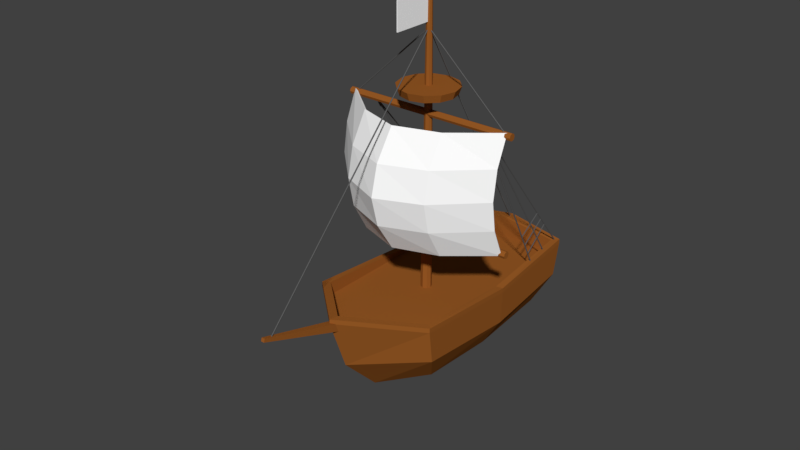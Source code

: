 # Source: ship.blend  (saved by Blender 2.79.0; exported with 4.5.12 LTS)
import bpy
from mathutils import Matrix  # noqa: F401  (used for matrix-valued properties, if any)

bpy.ops.wm.read_factory_settings(use_empty=True)
scene = bpy.context.scene
scene.name = 'Scene'

# ---- collections
col_collection_1 = bpy.data.collections.new('Collection 1'); scene.collection.children.link(col_collection_1)

# ---- materials (node trees are filled in below, after node groups)
mat_ship_sail = bpy.data.materials.new('ship_sail')
mat_ship_sail.alpha_threshold = 0.0
mat_ship_sail.diffuse_color = (1.0, 1.0, 1.0, 1.0)
mat_ship_sail.roughness = 0.5
mat_ship_rope = bpy.data.materials.new('ship_rope')
mat_ship_rope.alpha_threshold = 0.0
mat_ship_rope.diffuse_color = (0.1107, 0.1107, 0.1107, 1.0)
mat_ship_rope.roughness = 0.5
mat_ship_wood = bpy.data.materials.new('ship_wood')
mat_ship_wood.alpha_threshold = 0.0
mat_ship_wood.diffuse_color = (0.3185, 0.1038, 0.01936, 1.0)
mat_ship_wood.roughness = 0.5

# ---- material node trees
mat_ship_sail.use_nodes = True; mat_ship_sail.node_tree.nodes.clear()
_N = mat_ship_sail.node_tree.nodes; _L = mat_ship_sail.node_tree.links
n0 = _N.new('ShaderNodeOutputMaterial'); n0.name = 'Material Output'; n0.location = (300, 300)
n1 = _N.new('ShaderNodeBsdfDiffuse'); n1.name = 'Diffuse BSDF'; n1.location = (10, 300)
n1.inputs[0].default_value = (1.0, 1.0, 1.0, 1.0)
_L.new(n1.outputs[0], n0.inputs[0])
n0.is_active_output = True
mat_ship_rope.use_nodes = True; mat_ship_rope.node_tree.nodes.clear()
_N = mat_ship_rope.node_tree.nodes; _L = mat_ship_rope.node_tree.links
n0 = _N.new('ShaderNodeOutputMaterial'); n0.name = 'Material Output'; n0.location = (300, 300)
n1 = _N.new('ShaderNodeBsdfDiffuse'); n1.name = 'Diffuse BSDF'; n1.location = (10, 300)
n1.inputs[0].default_value = (0.1107, 0.1107, 0.1107, 1.0)
_L.new(n1.outputs[0], n0.inputs[0])
n0.is_active_output = True
mat_ship_wood.use_nodes = True; mat_ship_wood.node_tree.nodes.clear()
_N = mat_ship_wood.node_tree.nodes; _L = mat_ship_wood.node_tree.links
n0 = _N.new('ShaderNodeOutputMaterial'); n0.name = 'Material Output'; n0.location = (300, 300)
n1 = _N.new('ShaderNodeBsdfDiffuse'); n1.name = 'Diffuse BSDF'; n1.location = (10, 300)
n1.inputs[0].default_value = (0.3185, 0.1038, 0.01936, 1.0)
_L.new(n1.outputs[0], n0.inputs[0])
n0.is_active_output = True

# ---- world
world_world = bpy.data.worlds.new('World'); scene.world = world_world
world_world.color = (0.05088, 0.05088, 0.05088)
world_world.use_sun_shadow = False
world_world.sun_shadow_jitter_overblur = 0.0
world_world.cycles.sampling_method = 'MANUAL'

# ---- meshes
me_plane_001 = bpy.data.meshes.new('Plane.001')
me_plane_001.from_pydata([(-1.6, -1.0, -1.219), (1.6, -1.0, -1.219), (-1.6, 1.0, -1.219), (1.6, 1.0, -1.219), (-1.6, 6.724e-08, -1.538), (-6.108e-16, -1.0, -2.151), (1.6, 6.724e-08, -1.538), (-3.444e-16, 1.0, -2.151), (-5.902e-16, 1.162e-07, -2.658), (-1.6, -0.5, -1.454), (0.8, -1.0, -1.88), (1.6, 0.5, -1.454), (-0.8, 1.0, -1.88), (-1.6, 0.5, -1.454), (-0.8, -1.0, -1.88), (1.6, -0.5, -1.454), (0.8, 1.0, -1.88), (-4.922e-16, 0.5, -2.517), (-6.255e-16, -0.5, -2.517), (-0.8, 1.014e-07, -2.319), (0.8, 1.014e-07, -2.319), (0.8, -0.5, -2.201), (-0.8, -0.5, -2.201), (-0.8, 0.5, -2.201), (0.8, 0.5, -2.201), (-1.618, -1.012, -1.24), (1.618, -1.012, -1.24), (-1.618, 1.012, -1.24), (1.618, 1.012, -1.24), (-1.621, 6.724e-08, -1.56), (-6.108e-16, -1.017, -2.176), (1.621, 6.724e-08, -1.56), (-3.444e-16, 1.017, -2.176), (-5.902e-16, 1.162e-07, -2.688), (-1.619, -0.5085, -1.475), (0.8145, -1.014, -1.902), (1.619, 0.5085, -1.475), (-0.8145, 1.014, -1.902), (-1.619, 0.5085, -1.475), (-0.8145, -1.014, -1.902), (1.619, -0.5085, -1.475), (0.8145, 1.014, -1.902), (-4.922e-16, 0.512, -2.544), (-6.255e-16, -0.512, -2.544), (-0.816, 1.014e-07, -2.344), (0.816, 1.014e-07, -2.344), (0.8149, -0.5101, -2.225), (-0.8149, -0.5101, -2.225), (-0.8149, 0.5101, -2.225), (0.8149, 0.5101, -2.225)], [], [(24, 11, 3, 16), (23, 17, 7, 12), (22, 18, 8, 19), (21, 15, 6, 20), (18, 21, 20, 8), (5, 10, 21, 18), (10, 1, 15, 21), (9, 22, 19, 4), (0, 14, 22, 9), (14, 5, 18, 22), (13, 23, 12, 2), (4, 19, 23, 13), (19, 8, 17, 23), (17, 24, 16, 7), (8, 20, 24, 17), (20, 6, 11, 24), (49, 41, 28, 36), (48, 37, 32, 42), (47, 44, 33, 43), (46, 45, 31, 40), (43, 33, 45, 46), (30, 43, 46, 35), (35, 46, 40, 26), (34, 29, 44, 47), (25, 34, 47, 39), (39, 47, 43, 30), (38, 27, 37, 48), (29, 38, 48, 44), (44, 48, 42, 33), (42, 32, 41, 49), (33, 42, 49, 45), (45, 49, 36, 31), (0, 9, 34, 25), (1, 10, 35, 26), (3, 11, 36, 28), (2, 12, 37, 27), (4, 13, 38, 29), (5, 14, 39, 30), (6, 15, 40, 31), (7, 16, 41, 32), (9, 4, 29, 34), (10, 5, 30, 35), (11, 6, 31, 36), (12, 7, 32, 37), (13, 2, 27, 38), (14, 0, 25, 39), (15, 1, 26, 40), (16, 3, 28, 41)])
me_plane_001.materials.append(mat_ship_sail)
me_plane_001.use_remesh_preserve_volume = False
me_plane_001.use_remesh_preserve_attributes = False
me_plane_001.use_mirror_vertex_groups = False
me_plane_001.update()
me_cylinder_005 = bpy.data.meshes.new('Cylinder.005')
me_cylinder_005.from_pydata([(5.106e-14, 84.78, -442.7), (2.244e-15, -3.552, -2.595), (0.9511, 84.09, -442.7), (0.9511, -4.243, -2.595), (0.5878, 82.97, -442.7), (0.5878, -5.361, -2.595), (-0.5878, 82.97, -442.7), (-0.5878, -5.361, -2.595), (-0.9511, 84.09, -442.7), (-0.9511, -4.243, -2.595), (1.946e-13, -330.9, -413.3), (4.796e-14, 83.37, -444.7), (0.9511, -331.0, -412.6), (0.9511, 83.31, -444.0), (0.5878, -331.1, -411.5), (0.5878, 83.22, -442.9), (-0.5878, -331.1, -411.5), (-0.5878, 83.22, -442.9), (-0.9511, -331.0, -412.6), (-0.9511, 83.31, -444.0), (-0.3244, 84.2, -443.5), (-128.4, -11.89, -376.2), (0.07198, 84.28, -442.4), (-128.0, -11.8, -375.1), (0.7133, 83.33, -442.2), (-127.4, -12.76, -374.9), (0.7133, 82.65, -443.1), (-127.4, -13.44, -375.9), (0.07198, 83.19, -444.0), (-128.0, -12.9, -376.7), (0.3244, 84.2, -443.5), (128.4, -11.89, -376.2), (-0.07198, 84.28, -442.4), (128.0, -11.8, -375.1), (-0.7133, 83.33, -442.2), (127.4, -12.76, -374.9), (-0.7133, 82.65, -443.1), (127.4, -13.44, -375.9), (-0.07198, 83.19, -444.0), (128.0, -12.9, -376.7), (92.59, -14.94, -374.2), (85.73, -338.1, -401.3), (91.64, -15.12, -374.9), (84.78, -338.2, -402.0), (92.0, -15.41, -375.9), (85.15, -338.5, -403.1), (93.18, -15.41, -375.9), (86.32, -338.5, -403.1), (93.54, -15.12, -374.9), (86.68, -338.2, -402.0), (92.59, -15.14, -374.5), (86.76, -321.6, -371.8), (91.64, -15.32, -375.1), (85.81, -321.8, -372.5), (92.0, -15.61, -376.2), (86.17, -322.1, -373.6), (93.18, -15.61, -376.2), (87.35, -322.1, -373.6), (93.54, -15.32, -375.1), (87.71, -321.8, -372.5), (92.59, -14.94, -374.2), (89.16, -303.3, -339.8), (91.64, -15.12, -374.9), (88.21, -303.5, -340.5), (92.0, -15.41, -375.9), (88.58, -303.8, -341.5), (93.18, -15.41, -375.9), (89.75, -303.8, -341.5), (93.54, -15.12, -374.9), (90.11, -303.5, -340.5), (89.89, -244.5, -347.5), (87.69, -250.1, -394.7), (89.2, -244.0, -347.5), (86.99, -249.6, -394.6), (89.46, -243.2, -347.5), (87.26, -248.8, -394.6), (90.32, -243.2, -347.5), (88.12, -248.8, -394.6), (90.59, -244.0, -347.5), (88.38, -249.6, -394.6), (89.69, -264.3, -345.3), (87.25, -268.2, -396.3), (88.99, -263.8, -345.3), (86.56, -267.7, -396.3), (89.26, -262.9, -345.3), (86.82, -266.9, -396.2), (90.12, -262.9, -345.3), (87.68, -266.9, -396.2), (90.38, -263.8, -345.3), (87.95, -267.7, -396.3), (89.38, -284.7, -342.9), (86.9, -285.3, -397.7), (88.68, -284.2, -342.9), (86.2, -284.8, -397.7), (88.95, -283.4, -342.9), (86.47, -283.9, -397.6), (89.81, -283.4, -342.9), (87.33, -283.9, -397.6), (90.07, -284.2, -342.9), (87.59, -284.8, -397.7), (-92.59, -14.94, -374.2), (-85.73, -338.1, -401.3), (-91.64, -15.12, -374.9), (-84.78, -338.2, -402.0), (-92.0, -15.41, -375.9), (-85.15, -338.5, -403.1), (-93.18, -15.41, -375.9), (-86.32, -338.5, -403.1), (-93.54, -15.12, -374.9), (-86.68, -338.2, -402.0), (-92.59, -15.14, -374.5), (-86.76, -321.6, -371.8), (-91.64, -15.32, -375.1), (-85.81, -321.8, -372.5), (-92.0, -15.61, -376.2), (-86.17, -322.1, -373.6), (-93.18, -15.61, -376.2), (-87.35, -322.1, -373.6), (-93.54, -15.32, -375.1), (-87.71, -321.8, -372.5), (-92.59, -14.94, -374.2), (-89.16, -303.3, -339.8), (-91.64, -15.12, -374.9), (-88.21, -303.5, -340.5), (-92.0, -15.41, -375.9), (-88.58, -303.8, -341.5), (-93.18, -15.41, -375.9), (-89.75, -303.8, -341.5), (-93.54, -15.12, -374.9), (-90.11, -303.5, -340.5), (-89.89, -244.5, -347.5), (-87.69, -250.1, -394.7), (-89.2, -244.0, -347.5), (-86.99, -249.6, -394.6), (-89.46, -243.2, -347.5), (-87.26, -248.8, -394.6), (-90.32, -243.2, -347.5), (-88.12, -248.8, -394.6), (-90.59, -244.0, -347.5), (-88.38, -249.6, -394.6), (-89.69, -264.3, -345.3), (-87.25, -268.2, -396.3), (-88.99, -263.8, -345.3), (-86.56, -267.7, -396.3), (-89.26, -262.9, -345.3), (-86.82, -266.9, -396.2), (-90.12, -262.9, -345.3), (-87.68, -266.9, -396.2), (-90.38, -263.8, -345.3), (-87.95, -267.7, -396.3), (-89.38, -284.7, -342.9), (-86.9, -285.3, -397.7), (-88.68, -284.2, -342.9), (-86.2, -284.8, -397.7), (-88.95, -283.4, -342.9), (-86.47, -283.9, -397.6), (-89.81, -283.4, -342.9), (-87.33, -283.9, -397.6), (-90.07, -284.2, -342.9), (-87.59, -284.8, -397.7)], [], [(0, 1, 3, 2), (2, 3, 5, 4), (4, 5, 7, 6), (3, 1, 9, 7, 5), (6, 7, 9, 8), (8, 9, 1, 0), (0, 2, 4, 6, 8), (10, 11, 13, 12), (12, 13, 15, 14), (14, 15, 17, 16), (13, 11, 19, 17, 15), (16, 17, 19, 18), (18, 19, 11, 10), (10, 12, 14, 16, 18), (20, 21, 23, 22), (22, 23, 25, 24), (24, 25, 27, 26), (23, 21, 29, 27, 25), (26, 27, 29, 28), (28, 29, 21, 20), (20, 22, 24, 26, 28), (30, 32, 33, 31), (32, 34, 35, 33), (34, 36, 37, 35), (33, 35, 37, 39, 31), (36, 38, 39, 37), (38, 30, 31, 39), (30, 38, 36, 34, 32), (40, 42, 43, 41), (42, 44, 45, 43), (44, 46, 47, 45), (43, 45, 47, 49, 41), (46, 48, 49, 47), (48, 40, 41, 49), (40, 48, 46, 44, 42), (50, 52, 53, 51), (52, 54, 55, 53), (54, 56, 57, 55), (53, 55, 57, 59, 51), (56, 58, 59, 57), (58, 50, 51, 59), (50, 58, 56, 54, 52), (60, 62, 63, 61), (62, 64, 65, 63), (64, 66, 67, 65), (63, 65, 67, 69, 61), (66, 68, 69, 67), (68, 60, 61, 69), (60, 68, 66, 64, 62), (70, 72, 73, 71), (72, 74, 75, 73), (74, 76, 77, 75), (73, 75, 77, 79, 71), (76, 78, 79, 77), (78, 70, 71, 79), (70, 78, 76, 74, 72), (80, 82, 83, 81), (82, 84, 85, 83), (84, 86, 87, 85), (83, 85, 87, 89, 81), (86, 88, 89, 87), (88, 80, 81, 89), (80, 88, 86, 84, 82), (90, 92, 93, 91), (92, 94, 95, 93), (94, 96, 97, 95), (93, 95, 97, 99, 91), (96, 98, 99, 97), (98, 90, 91, 99), (90, 98, 96, 94, 92), (100, 101, 103, 102), (102, 103, 105, 104), (104, 105, 107, 106), (103, 101, 109, 107, 105), (106, 107, 109, 108), (108, 109, 101, 100), (100, 102, 104, 106, 108), (110, 111, 113, 112), (112, 113, 115, 114), (114, 115, 117, 116), (113, 111, 119, 117, 115), (116, 117, 119, 118), (118, 119, 111, 110), (110, 112, 114, 116, 118), (120, 121, 123, 122), (122, 123, 125, 124), (124, 125, 127, 126), (123, 121, 129, 127, 125), (126, 127, 129, 128), (128, 129, 121, 120), (120, 122, 124, 126, 128), (130, 131, 133, 132), (132, 133, 135, 134), (134, 135, 137, 136), (133, 131, 139, 137, 135), (136, 137, 139, 138), (138, 139, 131, 130), (130, 132, 134, 136, 138), (140, 141, 143, 142), (142, 143, 145, 144), (144, 145, 147, 146), (143, 141, 149, 147, 145), (146, 147, 149, 148), (148, 149, 141, 140), (140, 142, 144, 146, 148), (150, 151, 153, 152), (152, 153, 155, 154), (154, 155, 157, 156), (153, 151, 159, 157, 155), (156, 157, 159, 158), (158, 159, 151, 150), (150, 152, 154, 156, 158)])
me_cylinder_005.materials.append(mat_ship_rope)
me_cylinder_005.use_remesh_preserve_volume = False
me_cylinder_005.use_remesh_preserve_attributes = False
me_cylinder_005.use_mirror_vertex_groups = False
me_cylinder_005.update()
me_cube_006 = bpy.data.meshes.new('Cube.006')
me_cube_006.from_pydata([(-1.0, -2.167, -1.0), (-1.0, -2.167, 1.0), (-1.0, 1.0, -1.0), (-1.0, 1.0, 1.0), (1.0, -2.167, -1.0), (1.0, -2.167, 1.0), (1.0, 1.0, -1.0), (1.0, 1.0, 1.0)], [], [(0, 1, 3, 2), (2, 3, 7, 6), (6, 7, 5, 4), (4, 5, 1, 0), (2, 6, 4, 0), (7, 3, 1, 5)])
me_cube_006.materials.append(mat_ship_sail)
me_cube_006.use_remesh_preserve_volume = False
me_cube_006.use_remesh_preserve_attributes = False
me_cube_006.use_mirror_vertex_groups = False
me_cube_006.update()
me_cylinder_002 = bpy.data.meshes.new('Cylinder.002')
me_cylinder_002.from_pydata([(-7.727, 1.0, -1.0), (-7.727, 1.0, 1.0), (-7.018, 0.7071, -1.0), (-7.018, 0.7071, 1.0), (-6.724, -4.371e-08, -1.0), (-6.724, -4.371e-08, 1.0), (-7.018, -0.7071, -1.0), (-7.018, -0.7071, 1.0), (-7.727, -1.0, -1.0), (-7.727, -1.0, 1.0), (-8.436, -0.7071, -1.0), (-8.436, -0.7071, 1.0), (-8.73, 1.192e-08, -1.0), (-8.73, 1.192e-08, 1.0), (-8.436, 0.7071, -1.0), (-8.436, 0.7071, 1.0), (-44.26, 7.5, 3.85e-07), (-46.36, 8.25, 4.057e-07), (-44.26, 6.495, 0.15), (-46.36, 7.145, 0.165), (-44.26, 3.75, 0.2598), (-46.36, 4.125, 0.2858), (-44.26, -1.336e-06, 0.3), (-46.36, -1.365e-06, 0.33), (-44.26, -3.75, 0.2598), (-46.36, -4.125, 0.2858), (-44.26, -6.495, 0.15), (-46.36, -7.145, 0.165), (-44.26, -7.5, 3.497e-07), (-46.36, -8.25, 3.669e-07), (-44.26, -6.495, -0.15), (-46.36, -7.145, -0.165), (-44.26, -3.75, -0.2598), (-46.36, -4.125, -0.2858), (-44.26, -2.479e-06, -0.3), (-46.36, -2.623e-06, -0.33), (-44.26, 3.75, -0.2598), (-46.36, 4.125, -0.2858), (-44.26, 6.495, -0.15), (-46.36, 7.145, -0.165), (-39.06, 1.0, -1.0), (-39.06, 1.0, 1.0), (-38.35, 0.7071, -1.0), (-38.35, 0.7071, 1.0), (-38.06, -4.371e-08, -1.0), (-38.06, -4.371e-08, 1.0), (-38.35, -0.7071, -1.0), (-38.35, -0.7071, 1.0), (-39.06, -1.0, -1.0), (-39.06, -1.0, 1.0), (-39.77, -0.7071, -1.0), (-39.77, -0.7071, 1.0), (-40.06, 1.192e-08, -1.0), (-40.06, 1.192e-08, 1.0), (-39.77, 0.7071, -1.0), (-39.77, 0.7071, 1.0), (10.17, 1.5, -7.129e-08), (-72.81, 0.75, 5.708e-07), (10.17, 1.061, 0.04243), (-72.81, 0.5303, 0.02121), (10.17, -2.643e-07, 0.06), (-72.81, -1.252e-07, 0.03), (10.17, -1.061, 0.04243), (-72.81, -0.5303, 0.02121), (10.17, -1.5, -9.265e-08), (-72.81, -0.75, 5.601e-07), (10.17, -1.061, -0.04243), (-72.81, -0.5303, -0.02121), (10.17, 2.222e-07, -0.06), (-72.81, 1.181e-07, -0.03), (10.17, 1.061, -0.04243), (-72.81, 0.5303, -0.02121)], [], [(0, 1, 3, 2), (2, 3, 5, 4), (4, 5, 7, 6), (6, 7, 9, 8), (8, 9, 11, 10), (10, 11, 13, 12), (3, 1, 15, 13, 11, 9, 7, 5), (12, 13, 15, 14), (14, 15, 1, 0), (0, 2, 4, 6, 8, 10, 12, 14), (16, 17, 19, 18), (18, 19, 21, 20), (20, 21, 23, 22), (22, 23, 25, 24), (24, 25, 27, 26), (26, 27, 29, 28), (28, 29, 31, 30), (30, 31, 33, 32), (32, 33, 35, 34), (34, 35, 37, 36), (19, 17, 39, 37, 35, 33, 31, 29, 27, 25, 23, 21), (36, 37, 39, 38), (38, 39, 17, 16), (16, 18, 20, 22, 24, 26, 28, 30, 32, 34, 36, 38), (40, 41, 43, 42), (42, 43, 45, 44), (44, 45, 47, 46), (46, 47, 49, 48), (48, 49, 51, 50), (50, 51, 53, 52), (43, 41, 55, 53, 51, 49, 47, 45), (52, 53, 55, 54), (54, 55, 41, 40), (40, 42, 44, 46, 48, 50, 52, 54), (56, 57, 59, 58), (58, 59, 61, 60), (60, 61, 63, 62), (62, 63, 65, 64), (64, 65, 67, 66), (66, 67, 69, 68), (59, 57, 71, 69, 67, 65, 63, 61), (68, 69, 71, 70), (70, 71, 57, 56), (56, 58, 60, 62, 64, 66, 68, 70)])
me_cylinder_002.materials.append(mat_ship_wood)
me_cylinder_002.use_remesh_preserve_volume = False
me_cylinder_002.use_remesh_preserve_attributes = False
me_cylinder_002.use_mirror_vertex_groups = False
me_cylinder_002.update()
me_cube_001 = bpy.data.meshes.new('Cube.001')
me_cube_001.from_pydata([(-0.0437, -1.406, 0.9755), (-0.01877, -2.367, 1.316), (-0.0437, -1.378, 1.059), (-0.01877, -2.356, 1.352), (0.04429, -1.406, 0.9755), (0.01937, -2.367, 1.316), (0.04429, -1.378, 1.059), (0.01937, -2.356, 1.352), (0.4895, -0.5145, 0.1936), (0.7156, -0.8431, 0.9525), (0.4462, 1.383, 0.1936), (0.6723, 1.547, 0.9525), (0.6545, 1.489, 0.5731), (0.6978, -0.7757, 0.5731), (0.7156, 0.3933, 0.8506), (0.4895, 0.3921, 0.144), (0.6978, 0.3931, 0.4711), (-0.4895, -0.5145, 0.1936), (-0.7156, -0.8431, 0.9525), (-0.4462, 1.383, 0.1936), (-0.6723, 1.547, 0.9525), (0.0, 1.597, 1.04), (0.0, 1.336, 0.0475), (0.0, -1.494, 1.085), (0.0, -0.8431, 0.0475), (-0.6545, 1.489, 0.5731), (-0.6978, -0.7757, 0.5731), (0.0, -1.284, 0.5), (0.0, 1.539, 0.5731), (-0.7156, 0.3933, 0.8506), (-0.4895, 0.3921, 0.144), (7.451e-08, 0.3933, -0.002118), (-0.6978, 0.3931, 0.4711), (0.0, 1.476, 0.847), (0.6051, 1.476, 0.847), (0.644, 0.3725, 0.847), (0.644, -0.7902, 0.847), (0.0, -1.376, 0.847), (0.0, -0.7402, 0.847), (0.0, 0.3747, 0.847), (-0.6051, 1.476, 0.847), (-0.644, 0.3725, 0.847), (-0.644, -0.7902, 0.847), (0.0, 1.597, 1.09), (0.6723, 1.547, 1.003), (0.7156, 0.3933, 0.9006), (0.7156, -0.8431, 1.003), (0.0, -1.494, 1.135), (0.6051, 1.476, 0.9995), (0.0, 1.476, 1.079), (-0.7156, -0.8431, 1.003), (-0.644, -0.7902, 0.9995), (-0.6051, 1.476, 0.9995), (-0.6723, 1.547, 1.003), (-0.7156, 0.3933, 0.9006), (-0.644, 0.3725, 0.9077), (0.0, -1.376, 1.119), (0.644, -0.7902, 0.9995), (0.644, 0.3725, 0.9077)], [], [(1, 3, 2, 0), (3, 7, 6, 2), (7, 5, 4, 6), (5, 1, 0, 4), (5, 7, 3, 1), (28, 12, 10, 22), (16, 13, 8, 15), (31, 22, 10, 15), (13, 27, 24, 8), (9, 23, 27, 13), (14, 9, 13, 16), (21, 11, 12, 28), (11, 14, 16, 12), (42, 41, 55, 51), (24, 31, 15, 8), (12, 16, 15, 10), (21, 20, 53, 43), (36, 37, 56, 57), (28, 22, 19, 25), (32, 30, 17, 26), (31, 30, 19, 22), (26, 17, 24, 27), (18, 26, 27, 23), (29, 32, 26, 18), (21, 28, 25, 20), (20, 25, 32, 29), (18, 23, 47, 50), (24, 17, 30, 31), (25, 19, 30, 32), (11, 21, 43, 44), (40, 33, 49, 52), (36, 35, 39, 38), (37, 36, 38), (39, 35, 34, 33), (42, 38, 39, 41), (37, 38, 42), (39, 33, 40, 41), (23, 9, 46, 47), (35, 36, 57, 58), (50, 47, 56, 51), (45, 44, 48, 58), (43, 53, 52, 49), (54, 50, 51, 55), (53, 54, 55, 52), (47, 46, 57, 56), (46, 45, 58, 57), (44, 43, 49, 48), (37, 42, 51, 56), (9, 14, 45, 46), (34, 35, 58, 48), (29, 18, 50, 54), (41, 40, 52, 55), (14, 11, 44, 45), (33, 34, 48, 49), (20, 29, 54, 53)])
_uv = me_cube_001.uv_layers.new(name='UVMap')
_uv.uv.foreach_set('vector', [0.6562, 0.9375, 0.6406, 0.9375, 0.6406, 0.7812, 0.6562, 0.7812, 0.6406, 0.9375, 0.625, 0.9375, 0.625, 0.7812, 0.6406, 0.7812, 0.625, 0.9375, 0.6094, 0.9375, 0.6094, 0.7812, 0.625, 0.7812, 0.6094, 0.9375, 0.5938, 0.9375, 0.5938, 0.7812, 0.6094, 0.7812, 0.5781, 0.9062, 0.5781, 0.9375, 0.5625, 0.9375, 0.5625, 0.9062, 0.9688, 0.6875, 0.9062, 0.6875, 0.9062, 0.5938, 0.9688, 0.5938, 0.8281, 0.6875, 0.7656, 0.6875, 0.7656, 0.5938, 0.8281, 0.5938, 0.8281, 0.5, 0.8906, 0.5, 0.8906, 0.5938, 0.8281, 0.5938, 0.7656, 0.6875, 0.7031, 0.6875, 0.7031, 0.5938, 0.7656, 0.5938, 0.7656, 0.7812, 0.7031, 0.7812, 0.7031, 0.6875, 0.7656, 0.6875, 0.8281, 0.7812, 0.7656, 0.7812, 0.7656, 0.6875, 0.8281, 0.6875, 0.9688, 0.7812, 0.9062, 0.7812, 0.9062, 0.6875, 0.9688, 0.6875, 0.8906, 0.7812, 0.8281, 0.7812, 0.8281, 0.6875, 0.8906, 0.6875, 0.7656, 0.8125, 0.8281, 0.8125, 0.8281, 0.8125, 0.7656, 0.8125, 0.7656, 0.5, 0.8281, 0.5, 0.8281, 0.5938, 0.7656, 0.5938, 0.8906, 0.6875, 0.8281, 0.6875, 0.8281, 0.5938, 0.8906, 0.5938, 0.9688, 0.7812, 0.9062, 0.7812, 0.9062, 0.7812, 0.9688, 0.7812, 0.7656, 0.8125, 0.7031, 0.9375, 0.7031, 0.9375, 0.7656, 0.8125, 0.9688, 0.6875, 0.9688, 0.5938, 0.9062, 0.5938, 0.9062, 0.6875, 0.8281, 0.6875, 0.8281, 0.5938, 0.7656, 0.5938, 0.7656, 0.6875, 0.8281, 0.5, 0.8281, 0.5938, 0.8906, 0.5938, 0.8906, 0.5, 0.7656, 0.6875, 0.7656, 0.5938, 0.7031, 0.5938, 0.7031, 0.6875, 0.7656, 0.7812, 0.7656, 0.6875, 0.7031, 0.6875, 0.7031, 0.7812, 0.8281, 0.7812, 0.8281, 0.6875, 0.7656, 0.6875, 0.7656, 0.7812, 0.9688, 0.7812, 0.9688, 0.6875, 0.9062, 0.6875, 0.9062, 0.7812, 0.8906, 0.7812, 0.8906, 0.6875, 0.8281, 0.6875, 0.8281, 0.7812, 0.7656, 0.7812, 0.7031, 0.7812, 0.7031, 0.7812, 0.7656, 0.7812, 0.7656, 0.5, 0.7656, 0.5938, 0.8281, 0.5938, 0.8281, 0.5, 0.8906, 0.6875, 0.8906, 0.5938, 0.8281, 0.5938, 0.8281, 0.6875, 0.9062, 0.7812, 0.9688, 0.7812, 0.9688, 0.7812, 0.9062, 0.7812, 0.8906, 0.8125, 0.8906, 0.9375, 0.8906, 0.9375, 0.8906, 0.8125, 0.7656, 0.8125, 0.8281, 0.8125, 0.8281, 0.9375, 0.7656, 0.9375, 0.7031, 0.9375, 0.7656, 0.8125, 0.7656, 0.9375, 0.8281, 0.9375, 0.8281, 0.8125, 0.8906, 0.8125, 0.8906, 0.9375, 0.7656, 0.8125, 0.7656, 0.9375, 0.8281, 0.9375, 0.8281, 0.8125, 0.7031, 0.9375, 0.7656, 0.9375, 0.7656, 0.8125, 0.8281, 0.9375, 0.8906, 0.9375, 0.8906, 0.8125, 0.8281, 0.8125, 0.7031, 0.7812, 0.7656, 0.7812, 0.7656, 0.7812, 0.7031, 0.7812, 0.8281, 0.8125, 0.7656, 0.8125, 0.7656, 0.8125, 0.8281, 0.8125, 0.7656, 0.7812, 0.7031, 0.7812, 0.7031, 0.7812, 0.7656, 0.7812, 0.8281, 0.7812, 0.8906, 0.7812, 0.8906, 0.7812, 0.8281, 0.7812, 0.9688, 0.7812, 0.9062, 0.7812, 0.9062, 0.7812, 0.9688, 0.7812, 0.8281, 0.7812, 0.7656, 0.7812, 0.7656, 0.7812, 0.8281, 0.7812, 0.8906, 0.7812, 0.8281, 0.7812, 0.8281, 0.7812, 0.8906, 0.7812, 0.7031, 0.7812, 0.7656, 0.7812, 0.7656, 0.7812, 0.7031, 0.7812, 0.7656, 0.7812, 0.8281, 0.7812, 0.8281, 0.7812, 0.7656, 0.7812, 0.9062, 0.7812, 0.9688, 0.7812, 0.9688, 0.7812, 0.9062, 0.7812, 0.7031, 0.9375, 0.7656, 0.8125, 0.7656, 0.8125, 0.7031, 0.9375, 0.7656, 0.7812, 0.8281, 0.7812, 0.8281, 0.7812, 0.7656, 0.7812, 0.8906, 0.8125, 0.8281, 0.8125, 0.8281, 0.8125, 0.8906, 0.8125, 0.8281, 0.7812, 0.7656, 0.7812, 0.7656, 0.7812, 0.8281, 0.7812, 0.8281, 0.8125, 0.8906, 0.8125, 0.8906, 0.8125, 0.8281, 0.8125, 0.8281, 0.7812, 0.8906, 0.7812, 0.8906, 0.7812, 0.8281, 0.7812, 0.8906, 0.9375, 0.8906, 0.8125, 0.8906, 0.8125, 0.8906, 0.9375, 0.8906, 0.7812, 0.8281, 0.7812, 0.8281, 0.7812, 0.8906, 0.7812])
me_cube_001.materials.append(mat_ship_wood)
me_cube_001.use_remesh_preserve_volume = False
me_cube_001.use_remesh_preserve_attributes = False
me_cube_001.use_mirror_vertex_groups = False
me_cube_001.update()

# ---- objects
ob_sail = bpy.data.objects.new('sail', me_plane_001)
ob_ropes = bpy.data.objects.new('ropes', me_cylinder_005)
ob_flag = bpy.data.objects.new('flag', me_cube_006)
ob_mast = bpy.data.objects.new('mast', me_cylinder_002)
ob_boat = bpy.data.objects.new('boat', me_cube_001)

# ---- transforms, parenting, visibility, modifiers, constraints
ob_sail.location = (0.1247, 2.869, 3.874)
ob_sail.rotation_euler = (-1.571, -2.22e-16, 2.22e-16)
ob_sail.scale = (1.693, 1.862, 1.693)
ob_sail.lineart.crease_threshold = 0.0
ob_ropes.location = (0.1247, -5.825, 1.372)
ob_ropes.rotation_euler = (2.182, 1.819e-16, 3.494e-16)
ob_ropes.scale = (0.021, 0.021, 0.021)
ob_ropes.lineart.crease_threshold = 0.0
ob_flag.location = (0.1247, 0.3672, 8.752)
ob_flag.scale = (0.01728, 0.432, 0.432)
ob_flag.lineart.crease_threshold = 0.0
ob_mast.location = (0.1247, 0.7992, 1.156)
ob_mast.rotation_euler = (-1.344e-07, 1.571, 0.0)
ob_mast.scale = (0.1152, 0.1152, 2.88)
ob_mast.lineart.crease_threshold = 0.0
ob_boat.location = (0.1247, 0.7992, -2.444)
ob_boat.scale = (2.88, 2.88, 2.88)
ob_boat.lineart.crease_threshold = 0.0

# ---- collection membership
col_collection_1.objects.link(ob_sail)
col_collection_1.objects.link(ob_ropes)
col_collection_1.objects.link(ob_flag)
col_collection_1.objects.link(ob_mast)
col_collection_1.objects.link(ob_boat)

# ---- scene / render settings (as saved in the file)
scene.frame_start = 1; scene.frame_end = 250; scene.frame_set(1)
scene.render.engine = 'CYCLES'
scene.render.resolution_percentage = 50
scene.render.dither_intensity = 0.0
scene.cycles.use_denoising = False
scene.cycles.samples = 128
scene.cycles.sampling_pattern = 'TABULATED_SOBOL'
scene.cycles.use_adaptive_sampling = False
scene.cycles.use_light_tree = False
scene.cycles.blur_glossy = 0.0
scene.cycles.sample_clamp_indirect = 0.0
scene.view_settings.view_transform = 'Standard'
bpy.context.view_layer.update()

# ---- added for rendering (the .blend has no active camera and no usable light): camera, sun
cam_auto = bpy.data.cameras.new('AutoCamera')
cam_auto.lens = 50.0
cam_auto.sensor_width = 36.0
cam_auto.clip_end = 1000.0
ob_auto_camera = bpy.data.objects.new('AutoCamera', cam_auto)
scene.collection.objects.link(ob_auto_camera)
ob_auto_camera.location = (18.3834, -22.3612, 17.1697)
ob_auto_camera.rotation_euler = (1.09748, -7.21219e-08, 0.694738)
scene.camera = ob_auto_camera
light_auto_sun = bpy.data.lights.new('AutoSun', 'SUN')
light_auto_sun.energy = 3.0
light_auto_sun.angle = 0.0523599
ob_auto_sun = bpy.data.objects.new('AutoSun', light_auto_sun)
scene.collection.objects.link(ob_auto_sun)
ob_auto_sun.rotation_euler = (0.872665, 0.174533, 0.523599)
bpy.context.view_layer.update()
